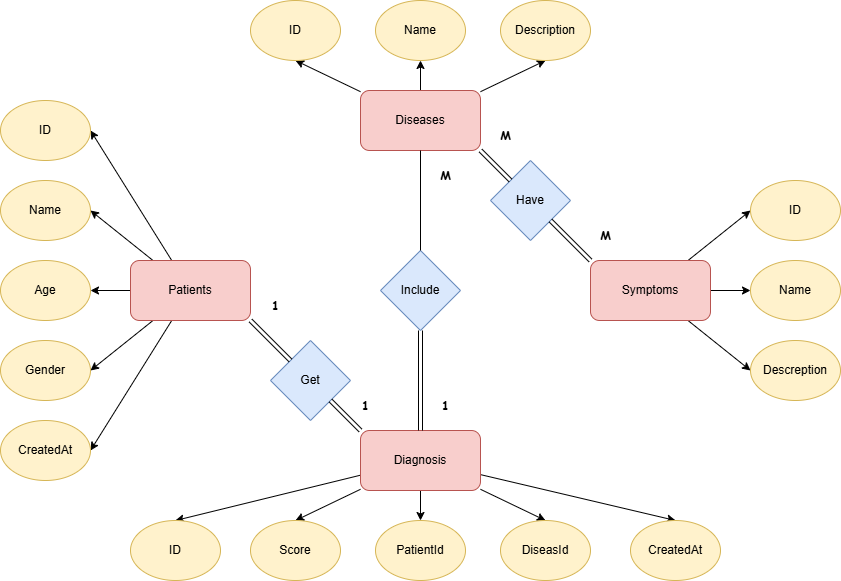

The diagram above was exported from draw.io. Its source (the exported page's mxGraphModel, read from the mxfile embedded in the PNG):
<mxGraphModel dx="1086" dy="825" grid="1" gridSize="10" guides="1" tooltips="1" connect="1" arrows="1" fold="1" page="1" pageScale="1" pageWidth="827" pageHeight="1169" background="#ffffff" math="0" shadow="0">
  <root>
    <mxCell id="0" />
    <mxCell id="1" parent="0" />
    <mxCell id="46" style="edgeStyle=none;html=1;entryX=0.5;entryY=1;entryDx=0;entryDy=0;" edge="1" parent="1" source="3" target="6">
      <mxGeometry relative="1" as="geometry" />
    </mxCell>
    <mxCell id="47" style="edgeStyle=none;html=1;entryX=0.5;entryY=1;entryDx=0;entryDy=0;" edge="1" parent="1" source="3" target="4">
      <mxGeometry relative="1" as="geometry" />
    </mxCell>
    <mxCell id="48" style="edgeStyle=none;html=1;entryX=0.5;entryY=1;entryDx=0;entryDy=0;" edge="1" parent="1" source="3" target="5">
      <mxGeometry relative="1" as="geometry" />
    </mxCell>
    <mxCell id="3" value="Diseases" style="rounded=1;whiteSpace=wrap;html=1;fillColor=#f8cecc;strokeColor=#b85450;" vertex="1" parent="1">
      <mxGeometry x="380" y="140" width="120" height="60" as="geometry" />
    </mxCell>
    <mxCell id="4" value="ID" style="ellipse;whiteSpace=wrap;html=1;fillColor=#fff2cc;strokeColor=#d6b656;" vertex="1" parent="1">
      <mxGeometry x="270" y="50" width="90" height="60" as="geometry" />
    </mxCell>
    <mxCell id="5" value="Name" style="ellipse;whiteSpace=wrap;html=1;fillColor=#fff2cc;strokeColor=#d6b656;" vertex="1" parent="1">
      <mxGeometry x="395" y="50" width="90" height="60" as="geometry" />
    </mxCell>
    <mxCell id="6" value="Description" style="ellipse;whiteSpace=wrap;html=1;fillColor=#fff2cc;strokeColor=#d6b656;" vertex="1" parent="1">
      <mxGeometry x="520" y="50" width="90" height="60" as="geometry" />
    </mxCell>
    <mxCell id="41" style="edgeStyle=none;html=1;entryX=1;entryY=0.5;entryDx=0;entryDy=0;" edge="1" parent="1" source="12" target="17">
      <mxGeometry relative="1" as="geometry" />
    </mxCell>
    <mxCell id="42" style="edgeStyle=none;html=1;entryX=1;entryY=0.5;entryDx=0;entryDy=0;" edge="1" parent="1" source="12" target="18">
      <mxGeometry relative="1" as="geometry" />
    </mxCell>
    <mxCell id="43" style="edgeStyle=none;html=1;entryX=1;entryY=0.5;entryDx=0;entryDy=0;" edge="1" parent="1" source="12" target="19">
      <mxGeometry relative="1" as="geometry" />
    </mxCell>
    <mxCell id="44" style="edgeStyle=none;html=1;entryX=1;entryY=0.5;entryDx=0;entryDy=0;" edge="1" parent="1" source="12" target="20">
      <mxGeometry relative="1" as="geometry" />
    </mxCell>
    <mxCell id="45" style="edgeStyle=none;html=1;entryX=1;entryY=0.5;entryDx=0;entryDy=0;" edge="1" parent="1" source="12" target="21">
      <mxGeometry relative="1" as="geometry" />
    </mxCell>
    <mxCell id="12" value="Patients" style="rounded=1;whiteSpace=wrap;html=1;fillColor=#f8cecc;strokeColor=#b85450;" vertex="1" parent="1">
      <mxGeometry x="150" y="310" width="120" height="60" as="geometry" />
    </mxCell>
    <mxCell id="38" style="edgeStyle=none;html=1;entryX=0;entryY=0.5;entryDx=0;entryDy=0;" edge="1" parent="1" source="14" target="23">
      <mxGeometry relative="1" as="geometry" />
    </mxCell>
    <mxCell id="39" style="edgeStyle=none;html=1;entryX=0;entryY=0.5;entryDx=0;entryDy=0;" edge="1" parent="1" source="14" target="24">
      <mxGeometry relative="1" as="geometry" />
    </mxCell>
    <mxCell id="40" style="edgeStyle=none;html=1;entryX=0;entryY=0.5;entryDx=0;entryDy=0;" edge="1" parent="1" source="14" target="25">
      <mxGeometry relative="1" as="geometry" />
    </mxCell>
    <mxCell id="14" value="Symptoms" style="rounded=1;whiteSpace=wrap;html=1;fillColor=#f8cecc;strokeColor=#b85450;" vertex="1" parent="1">
      <mxGeometry x="610" y="310" width="120" height="60" as="geometry" />
    </mxCell>
    <mxCell id="32" style="edgeStyle=none;html=1;" edge="1" parent="1" source="16" target="28">
      <mxGeometry relative="1" as="geometry" />
    </mxCell>
    <mxCell id="33" style="edgeStyle=none;html=1;entryX=0.5;entryY=0;entryDx=0;entryDy=0;" edge="1" parent="1" source="16" target="27">
      <mxGeometry relative="1" as="geometry" />
    </mxCell>
    <mxCell id="35" style="edgeStyle=none;html=1;entryX=0.5;entryY=0;entryDx=0;entryDy=0;" edge="1" parent="1" source="16" target="31">
      <mxGeometry relative="1" as="geometry" />
    </mxCell>
    <mxCell id="36" style="edgeStyle=none;html=1;entryX=0.5;entryY=0;entryDx=0;entryDy=0;" edge="1" parent="1" source="16" target="30">
      <mxGeometry relative="1" as="geometry" />
    </mxCell>
    <mxCell id="37" style="edgeStyle=none;html=1;entryX=0.5;entryY=0;entryDx=0;entryDy=0;" edge="1" parent="1" source="16" target="29">
      <mxGeometry relative="1" as="geometry" />
    </mxCell>
    <mxCell id="16" value="Diagnosis" style="rounded=1;whiteSpace=wrap;html=1;fillColor=#f8cecc;strokeColor=#b85450;" vertex="1" parent="1">
      <mxGeometry x="380" y="480" width="120" height="60" as="geometry" />
    </mxCell>
    <mxCell id="17" value="ID" style="ellipse;whiteSpace=wrap;html=1;fillColor=#fff2cc;strokeColor=#d6b656;" vertex="1" parent="1">
      <mxGeometry x="20" y="150" width="90" height="60" as="geometry" />
    </mxCell>
    <mxCell id="18" value="Name" style="ellipse;whiteSpace=wrap;html=1;fillColor=#fff2cc;strokeColor=#d6b656;" vertex="1" parent="1">
      <mxGeometry x="20" y="230" width="90" height="60" as="geometry" />
    </mxCell>
    <mxCell id="19" value="Age&lt;span style=&quot;font-family: monospace; font-size: 0px; text-align: start; text-wrap-mode: nowrap;&quot;&gt;%3CmxGraphModel%3E%3Croot%3E%3CmxCell%20id%3D%220%22%2F%3E%3CmxCell%20id%3D%221%22%20parent%3D%220%22%2F%3E%3CmxCell%20id%3D%222%22%20value%3D%22ID%22%20style%3D%22ellipse%3BwhiteSpace%3Dwrap%3Bhtml%3D1%3BfillColor%3D%23fff2cc%3BstrokeColor%3D%23d6b656%3B%22%20vertex%3D%221%22%20parent%3D%221%22%3E%3CmxGeometry%20x%3D%2260%22%20y%3D%22180%22%20width%3D%2290%22%20height%3D%2260%22%20as%3D%22geometry%22%2F%3E%3C%2FmxCell%3E%3C%2Froot%3E%3C%2FmxGraphModel%3E&lt;/span&gt;" style="ellipse;whiteSpace=wrap;html=1;fillColor=#fff2cc;strokeColor=#d6b656;" vertex="1" parent="1">
      <mxGeometry x="20" y="310" width="90" height="60" as="geometry" />
    </mxCell>
    <mxCell id="20" value="Gender" style="ellipse;whiteSpace=wrap;html=1;fillColor=#fff2cc;strokeColor=#d6b656;" vertex="1" parent="1">
      <mxGeometry x="20" y="390" width="90" height="60" as="geometry" />
    </mxCell>
    <mxCell id="21" value="CreatedAt" style="ellipse;whiteSpace=wrap;html=1;fillColor=#fff2cc;strokeColor=#d6b656;" vertex="1" parent="1">
      <mxGeometry x="20" y="470" width="90" height="60" as="geometry" />
    </mxCell>
    <mxCell id="23" value="ID" style="ellipse;whiteSpace=wrap;html=1;fillColor=#fff2cc;strokeColor=#d6b656;" vertex="1" parent="1">
      <mxGeometry x="770" y="230" width="90" height="60" as="geometry" />
    </mxCell>
    <mxCell id="24" value="Name" style="ellipse;whiteSpace=wrap;html=1;fillColor=#fff2cc;strokeColor=#d6b656;" vertex="1" parent="1">
      <mxGeometry x="770" y="310" width="90" height="60" as="geometry" />
    </mxCell>
    <mxCell id="25" value="Descreption" style="ellipse;whiteSpace=wrap;html=1;fillColor=#fff2cc;strokeColor=#d6b656;" vertex="1" parent="1">
      <mxGeometry x="770" y="390" width="90" height="60" as="geometry" />
    </mxCell>
    <mxCell id="27" value="Score" style="ellipse;whiteSpace=wrap;html=1;fillColor=#fff2cc;strokeColor=#d6b656;" vertex="1" parent="1">
      <mxGeometry x="270" y="570" width="90" height="60" as="geometry" />
    </mxCell>
    <mxCell id="28" value="PatientId" style="ellipse;whiteSpace=wrap;html=1;fillColor=#fff2cc;strokeColor=#d6b656;" vertex="1" parent="1">
      <mxGeometry x="395" y="570" width="90" height="60" as="geometry" />
    </mxCell>
    <mxCell id="29" value="DiseasId" style="ellipse;whiteSpace=wrap;html=1;fillColor=#fff2cc;strokeColor=#d6b656;" vertex="1" parent="1">
      <mxGeometry x="520" y="570" width="90" height="60" as="geometry" />
    </mxCell>
    <mxCell id="30" value="ID" style="ellipse;whiteSpace=wrap;html=1;fillColor=#fff2cc;strokeColor=#d6b656;" vertex="1" parent="1">
      <mxGeometry x="150" y="570" width="90" height="60" as="geometry" />
    </mxCell>
    <mxCell id="31" value="CreatedAt" style="ellipse;whiteSpace=wrap;html=1;fillColor=#fff2cc;strokeColor=#d6b656;" vertex="1" parent="1">
      <mxGeometry x="650" y="570" width="90" height="60" as="geometry" />
    </mxCell>
    <mxCell id="49" value="Get" style="rhombus;whiteSpace=wrap;html=1;fillColor=#dae8fc;strokeColor=#6c8ebf;" vertex="1" parent="1">
      <mxGeometry x="290" y="390" width="80" height="80" as="geometry" />
    </mxCell>
    <mxCell id="53" value="Have" style="rhombus;whiteSpace=wrap;html=1;fillColor=#dae8fc;strokeColor=#6c8ebf;" vertex="1" parent="1">
      <mxGeometry x="510" y="210" width="80" height="80" as="geometry" />
    </mxCell>
    <mxCell id="56" value="Include" style="rhombus;whiteSpace=wrap;html=1;fillColor=#dae8fc;strokeColor=#6c8ebf;" vertex="1" parent="1">
      <mxGeometry x="400" y="300" width="80" height="80" as="geometry" />
    </mxCell>
    <mxCell id="59" value="" style="endArrow=none;html=1;exitX=1;exitY=1;exitDx=0;exitDy=0;entryX=0;entryY=0;entryDx=0;entryDy=0;shape=link;" edge="1" parent="1" source="49" target="16">
      <mxGeometry width="50" height="50" relative="1" as="geometry">
        <mxPoint x="530" y="450" as="sourcePoint" />
        <mxPoint x="580" y="400" as="targetPoint" />
      </mxGeometry>
    </mxCell>
    <mxCell id="60" value="" style="endArrow=none;html=1;exitX=1;exitY=1;exitDx=0;exitDy=0;entryX=0;entryY=0;entryDx=0;entryDy=0;shape=link;" edge="1" parent="1" source="12" target="49">
      <mxGeometry width="50" height="50" relative="1" as="geometry">
        <mxPoint x="360" y="460" as="sourcePoint" />
        <mxPoint x="390" y="490" as="targetPoint" />
      </mxGeometry>
    </mxCell>
    <mxCell id="61" value="" style="endArrow=none;html=1;exitX=1;exitY=1;exitDx=0;exitDy=0;entryX=0;entryY=0;entryDx=0;entryDy=0;shape=link;" edge="1" parent="1" source="53" target="14">
      <mxGeometry width="50" height="50" relative="1" as="geometry">
        <mxPoint x="370" y="470" as="sourcePoint" />
        <mxPoint x="400" y="500" as="targetPoint" />
      </mxGeometry>
    </mxCell>
    <mxCell id="62" value="" style="endArrow=none;html=1;exitX=1;exitY=1;exitDx=0;exitDy=0;entryX=0;entryY=0;entryDx=0;entryDy=0;shape=link;" edge="1" parent="1" source="3" target="53">
      <mxGeometry width="50" height="50" relative="1" as="geometry">
        <mxPoint x="380" y="480" as="sourcePoint" />
        <mxPoint x="410" y="510" as="targetPoint" />
      </mxGeometry>
    </mxCell>
    <mxCell id="63" value="" style="endArrow=none;html=1;exitX=0.5;exitY=1;exitDx=0;exitDy=0;entryX=0.5;entryY=0;entryDx=0;entryDy=0;shape=link;" edge="1" parent="1" source="56" target="16">
      <mxGeometry width="50" height="50" relative="1" as="geometry">
        <mxPoint x="390" y="490" as="sourcePoint" />
        <mxPoint x="420" y="520" as="targetPoint" />
      </mxGeometry>
    </mxCell>
    <mxCell id="64" value="" style="endArrow=none;html=1;exitX=0.5;exitY=1;exitDx=0;exitDy=0;" edge="1" parent="1" source="3" target="56">
      <mxGeometry width="50" height="50" relative="1" as="geometry">
        <mxPoint x="400" y="500" as="sourcePoint" />
        <mxPoint x="430" y="530" as="targetPoint" />
      </mxGeometry>
    </mxCell>
    <mxCell id="65" value="1" style="text;html=1;align=center;verticalAlign=middle;resizable=0;points=[];autosize=1;strokeColor=none;fillColor=none;fontStyle=1;fontFamily=Comic Sans MS;" vertex="1" parent="1">
      <mxGeometry x="280" y="340" width="30" height="30" as="geometry" />
    </mxCell>
    <mxCell id="66" value="M" style="text;html=1;align=center;verticalAlign=middle;resizable=0;points=[];autosize=1;strokeColor=none;fillColor=none;fontStyle=1;fontFamily=Comic Sans MS;" vertex="1" parent="1">
      <mxGeometry x="450" y="210" width="30" height="30" as="geometry" />
    </mxCell>
    <mxCell id="67" value="1" style="text;html=1;align=center;verticalAlign=middle;resizable=0;points=[];autosize=1;strokeColor=none;fillColor=none;fontStyle=1;fontFamily=Comic Sans MS;" vertex="1" parent="1">
      <mxGeometry x="370" y="440" width="30" height="30" as="geometry" />
    </mxCell>
    <mxCell id="68" value="1" style="text;html=1;align=center;verticalAlign=middle;resizable=0;points=[];autosize=1;strokeColor=none;fillColor=none;fontStyle=1;fontFamily=Comic Sans MS;" vertex="1" parent="1">
      <mxGeometry x="450" y="440" width="30" height="30" as="geometry" />
    </mxCell>
    <mxCell id="69" value="M" style="text;html=1;align=center;verticalAlign=middle;resizable=0;points=[];autosize=1;strokeColor=none;fillColor=none;fontStyle=1;fontFamily=Comic Sans MS;" vertex="1" parent="1">
      <mxGeometry x="610" y="270" width="30" height="30" as="geometry" />
    </mxCell>
    <mxCell id="70" value="M" style="text;html=1;align=center;verticalAlign=middle;resizable=0;points=[];autosize=1;strokeColor=none;fillColor=none;fontStyle=1;fontFamily=Comic Sans MS;" vertex="1" parent="1">
      <mxGeometry x="510" y="170" width="30" height="30" as="geometry" />
    </mxCell>
  </root>
</mxGraphModel>